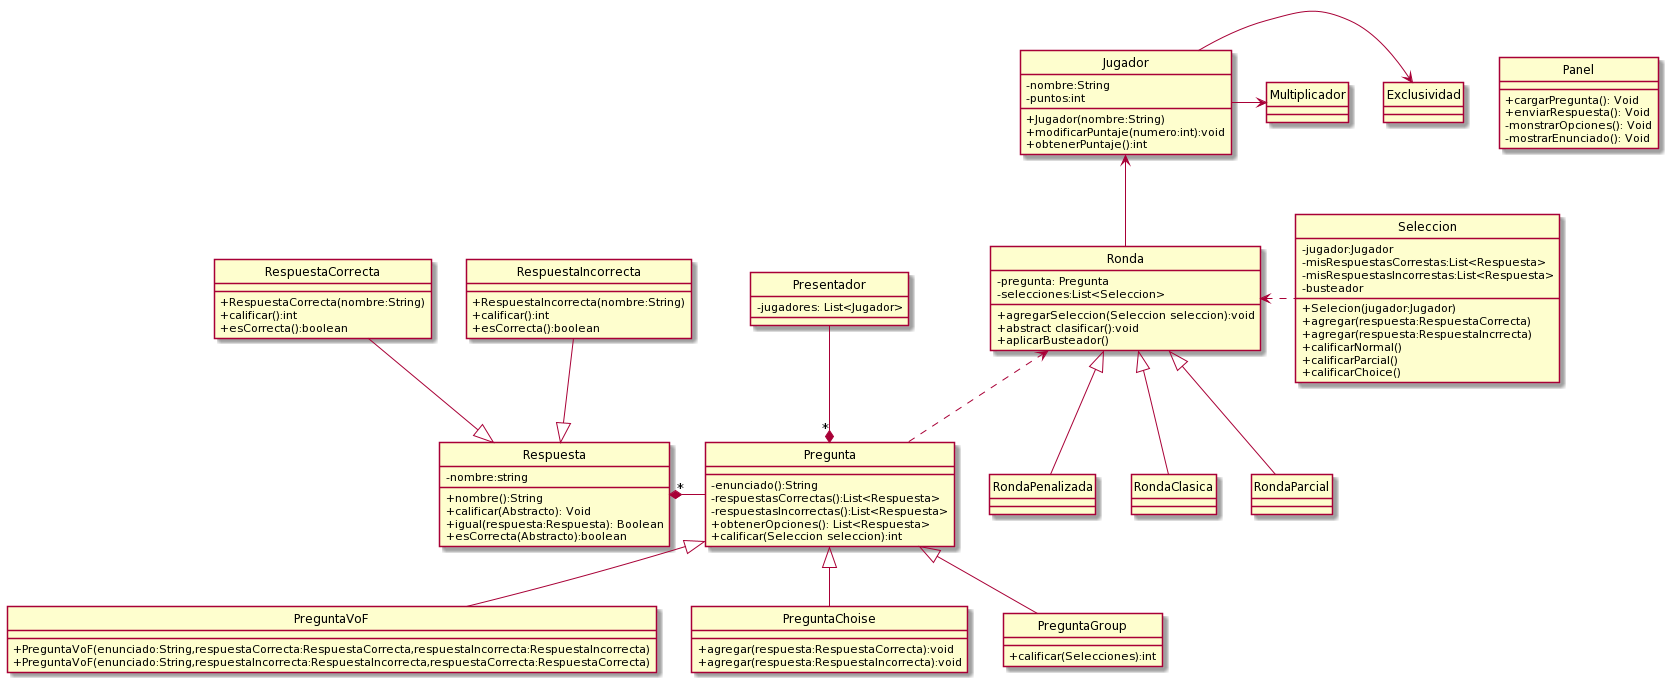

The diagram above was rendered by PlantUML. Its source (embedded in the PNG):
@startuml
hide circle
skinparam classAttributeIconSize 0

'Clases
class Panel{
    +cargarPregunta(): Void
    +enviarRespuesta(): Void
    -monstrarOpciones(): Void
    -mostrarEnunciado(): Void
}

Class Presentador{
    -jugadores: List<Jugador>
}

Class Pregunta{
    -enunciado():String
    -respuestasCorrectas():List<Respuesta>
    -respuestasIncorrectas():List<Respuesta>
    +obtenerOpciones(): List<Respuesta>
    +calificar(Seleccion seleccion):int
}

Class Respuesta{
    -nombre:string
    +nombre():String
    +calificar(Abstracto): Void
    +igual(respuesta:Respuesta): Boolean
    +esCorrecta(Abstracto):boolean
}

Class RespuestaCorrecta{
    +RespuestaCorrecta(nombre:String)
    +calificar():int
    +esCorrecta():boolean
}

Class RespuestaIncorrecta{
   +RespuestaIncorrecta(nombre:String)
    +calificar():int
    +esCorrecta():boolean
}

Class PreguntaVoF{
   +PreguntaVoF(enunciado:String,respuestaCorrecta:RespuestaCorrecta,respuestaIncorrecta:RespuestaIncorrecta)
   +PreguntaVoF(enunciado:String,respuestaIncorrecta:RespuestaIncorrecta,respuestaCorrecta:RespuestaCorrecta)
}



Class PreguntaChoise{
    +agregar(respuesta:RespuestaCorrecta):void
    +agregar(respuesta:RespuestaIncorrecta):void

}




Class PreguntaGroup{
    +calificar(Selecciones):int
}



Class Seleccion{
    -jugador:Jugador
    -misRespuestasCorrestas:List<Respuesta>
    -misRespuestasIncorrestas:List<Respuesta>
    -busteador
    +Selecion(jugador:Jugador)
    +agregar(respuesta:RespuestaCorrecta)
    +agregar(respuesta:RespuestaIncrrecta)
    +calificarNormal()
    +calificarParcial()
    +calificarChoice()
}

Class Jugador{
    -nombre:String
    -puntos:int
    +Jugador(nombre:String)
    + modificarPuntaje(numero:int):void
    +obtenerPuntaje():int
}

Class Ronda{
   -pregunta: Pregunta
   -selecciones:List<Seleccion>
   +agregarSeleccion(Seleccion seleccion):void
   +abstract clasificar():void
   +aplicarBusteador()
}

'Relaciones

Presentador --* "*" Pregunta
Pregunta -right-* "*" Respuesta
RespuestaIncorrecta -down-|> Respuesta
RespuestaCorrecta -down-|> Respuesta
PreguntaVoF -up-|> Pregunta
PreguntaChoise -up-|> Pregunta
PreguntaGroup -up-|> Pregunta
Pregunta .up.>Ronda
Seleccion .left.>Ronda
RondaClasica -up-|>Ronda
RondaParcial -up-|>Ronda
RondaPenalizada -up-|>Ronda
Ronda -up-> Jugador
Jugador -right-> Exclusividad
Jugador -right-> Multiplicador
@enduml